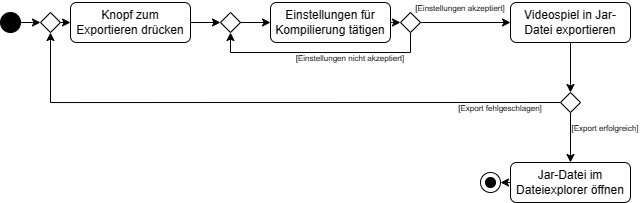

The diagram above was exported from draw.io. Its source (the exported page's mxGraphModel, read from the mxfile embedded in the PNG):
<mxGraphModel dx="792" dy="429" grid="1" gridSize="10" guides="1" tooltips="1" connect="1" arrows="1" fold="1" page="1" pageScale="1" pageWidth="827" pageHeight="1169" background="none" math="0" shadow="0">
  <root>
    <mxCell id="0" />
    <mxCell id="1" parent="0" />
    <mxCell id="8ycK_79fRJv6SBO_BKyE-65" style="edgeStyle=orthogonalEdgeStyle;rounded=0;orthogonalLoop=1;jettySize=auto;html=1;exitX=1;exitY=0.5;exitDx=0;exitDy=0;entryX=0;entryY=0.5;entryDx=0;entryDy=0;" edge="1" parent="1" source="8ycK_79fRJv6SBO_BKyE-1" target="8ycK_79fRJv6SBO_BKyE-63">
      <mxGeometry relative="1" as="geometry" />
    </mxCell>
    <mxCell id="8ycK_79fRJv6SBO_BKyE-1" value="" style="ellipse;whiteSpace=wrap;html=1;aspect=fixed;fillColor=#000000;" vertex="1" parent="1">
      <mxGeometry x="50" y="50" width="20" height="20" as="geometry" />
    </mxCell>
    <mxCell id="8ycK_79fRJv6SBO_BKyE-62" style="edgeStyle=orthogonalEdgeStyle;rounded=0;orthogonalLoop=1;jettySize=auto;html=1;exitX=1;exitY=0.5;exitDx=0;exitDy=0;entryX=0;entryY=0.5;entryDx=0;entryDy=0;" edge="1" parent="1" source="8ycK_79fRJv6SBO_BKyE-3" target="8ycK_79fRJv6SBO_BKyE-57">
      <mxGeometry relative="1" as="geometry" />
    </mxCell>
    <mxCell id="8ycK_79fRJv6SBO_BKyE-3" value="Knopf zum Exportieren drücken" style="rounded=1;whiteSpace=wrap;html=1;" vertex="1" parent="1">
      <mxGeometry x="120" y="40" width="120" height="40" as="geometry" />
    </mxCell>
    <mxCell id="8ycK_79fRJv6SBO_BKyE-54" style="edgeStyle=orthogonalEdgeStyle;rounded=0;orthogonalLoop=1;jettySize=auto;html=1;exitX=1;exitY=0.5;exitDx=0;exitDy=0;entryX=0;entryY=0.5;entryDx=0;entryDy=0;" edge="1" parent="1" source="8ycK_79fRJv6SBO_BKyE-5" target="8ycK_79fRJv6SBO_BKyE-53">
      <mxGeometry relative="1" as="geometry" />
    </mxCell>
    <mxCell id="8ycK_79fRJv6SBO_BKyE-5" value="Einstellungen für Kompilierung tätigen" style="rounded=1;whiteSpace=wrap;html=1;" vertex="1" parent="1">
      <mxGeometry x="320" y="40" width="120" height="40" as="geometry" />
    </mxCell>
    <mxCell id="8ycK_79fRJv6SBO_BKyE-61" style="edgeStyle=orthogonalEdgeStyle;rounded=0;orthogonalLoop=1;jettySize=auto;html=1;exitX=0.5;exitY=1;exitDx=0;exitDy=0;entryX=0.5;entryY=0;entryDx=0;entryDy=0;" edge="1" parent="1" source="8ycK_79fRJv6SBO_BKyE-8" target="8ycK_79fRJv6SBO_BKyE-34">
      <mxGeometry relative="1" as="geometry" />
    </mxCell>
    <mxCell id="8ycK_79fRJv6SBO_BKyE-8" value="Videospiel in Jar-Datei exportieren" style="rounded=1;whiteSpace=wrap;html=1;" vertex="1" parent="1">
      <mxGeometry x="560" y="40" width="120" height="40" as="geometry" />
    </mxCell>
    <mxCell id="8ycK_79fRJv6SBO_BKyE-66" style="edgeStyle=orthogonalEdgeStyle;rounded=0;orthogonalLoop=1;jettySize=auto;html=1;exitX=0;exitY=0.5;exitDx=0;exitDy=0;entryX=0.5;entryY=1;entryDx=0;entryDy=0;" edge="1" parent="1" source="8ycK_79fRJv6SBO_BKyE-34" target="8ycK_79fRJv6SBO_BKyE-63">
      <mxGeometry relative="1" as="geometry" />
    </mxCell>
    <mxCell id="8ycK_79fRJv6SBO_BKyE-69" style="edgeStyle=orthogonalEdgeStyle;rounded=0;orthogonalLoop=1;jettySize=auto;html=1;exitX=0.5;exitY=1;exitDx=0;exitDy=0;entryX=0.5;entryY=0;entryDx=0;entryDy=0;" edge="1" parent="1" source="8ycK_79fRJv6SBO_BKyE-34" target="8ycK_79fRJv6SBO_BKyE-68">
      <mxGeometry relative="1" as="geometry" />
    </mxCell>
    <mxCell id="8ycK_79fRJv6SBO_BKyE-34" value="" style="rhombus;whiteSpace=wrap;html=1;" vertex="1" parent="1">
      <mxGeometry x="610" y="130" width="20" height="20" as="geometry" />
    </mxCell>
    <mxCell id="8ycK_79fRJv6SBO_BKyE-39" value="" style="ellipse;whiteSpace=wrap;html=1;aspect=fixed;" vertex="1" parent="1">
      <mxGeometry x="530" y="210" width="20" height="20" as="geometry" />
    </mxCell>
    <mxCell id="8ycK_79fRJv6SBO_BKyE-40" value="" style="ellipse;whiteSpace=wrap;html=1;aspect=fixed;fillColor=#000000;" vertex="1" parent="1">
      <mxGeometry x="535" y="215" width="10" height="10" as="geometry" />
    </mxCell>
    <mxCell id="8ycK_79fRJv6SBO_BKyE-56" style="edgeStyle=orthogonalEdgeStyle;rounded=0;orthogonalLoop=1;jettySize=auto;html=1;exitX=1;exitY=0.5;exitDx=0;exitDy=0;entryX=0;entryY=0.5;entryDx=0;entryDy=0;" edge="1" parent="1" source="8ycK_79fRJv6SBO_BKyE-53" target="8ycK_79fRJv6SBO_BKyE-8">
      <mxGeometry relative="1" as="geometry" />
    </mxCell>
    <mxCell id="8ycK_79fRJv6SBO_BKyE-59" style="edgeStyle=orthogonalEdgeStyle;rounded=0;orthogonalLoop=1;jettySize=auto;html=1;exitX=0.5;exitY=1;exitDx=0;exitDy=0;entryX=0.5;entryY=1;entryDx=0;entryDy=0;" edge="1" parent="1" source="8ycK_79fRJv6SBO_BKyE-53" target="8ycK_79fRJv6SBO_BKyE-57">
      <mxGeometry relative="1" as="geometry" />
    </mxCell>
    <mxCell id="8ycK_79fRJv6SBO_BKyE-53" value="" style="rhombus;whiteSpace=wrap;html=1;" vertex="1" parent="1">
      <mxGeometry x="450" y="50" width="20" height="20" as="geometry" />
    </mxCell>
    <mxCell id="8ycK_79fRJv6SBO_BKyE-55" value="&lt;font style=&quot;font-size: 8px;&quot;&gt;[Einstellungen akzeptiert]&lt;/font&gt;" style="text;html=1;strokeColor=none;fillColor=none;align=center;verticalAlign=middle;whiteSpace=wrap;rounded=0;" vertex="1" parent="1">
      <mxGeometry x="460" y="40" width="100" height="10" as="geometry" />
    </mxCell>
    <mxCell id="8ycK_79fRJv6SBO_BKyE-58" style="edgeStyle=orthogonalEdgeStyle;rounded=0;orthogonalLoop=1;jettySize=auto;html=1;exitX=1;exitY=0.5;exitDx=0;exitDy=0;entryX=0;entryY=0.5;entryDx=0;entryDy=0;" edge="1" parent="1" source="8ycK_79fRJv6SBO_BKyE-57" target="8ycK_79fRJv6SBO_BKyE-5">
      <mxGeometry relative="1" as="geometry" />
    </mxCell>
    <mxCell id="8ycK_79fRJv6SBO_BKyE-57" value="" style="rhombus;whiteSpace=wrap;html=1;" vertex="1" parent="1">
      <mxGeometry x="270" y="50" width="20" height="20" as="geometry" />
    </mxCell>
    <mxCell id="8ycK_79fRJv6SBO_BKyE-60" value="&lt;font style=&quot;font-size: 8px;&quot;&gt;[Einstellungen nicht akzeptiert]&lt;/font&gt;" style="text;html=1;strokeColor=none;fillColor=none;align=center;verticalAlign=middle;whiteSpace=wrap;rounded=0;" vertex="1" parent="1">
      <mxGeometry x="340" y="90" width="120" height="10" as="geometry" />
    </mxCell>
    <mxCell id="8ycK_79fRJv6SBO_BKyE-64" style="edgeStyle=orthogonalEdgeStyle;rounded=0;orthogonalLoop=1;jettySize=auto;html=1;exitX=1;exitY=0.5;exitDx=0;exitDy=0;entryX=0;entryY=0.5;entryDx=0;entryDy=0;" edge="1" parent="1" source="8ycK_79fRJv6SBO_BKyE-63" target="8ycK_79fRJv6SBO_BKyE-3">
      <mxGeometry relative="1" as="geometry" />
    </mxCell>
    <mxCell id="8ycK_79fRJv6SBO_BKyE-63" value="" style="rhombus;whiteSpace=wrap;html=1;" vertex="1" parent="1">
      <mxGeometry x="90" y="50" width="20" height="20" as="geometry" />
    </mxCell>
    <mxCell id="8ycK_79fRJv6SBO_BKyE-67" value="&lt;font style=&quot;font-size: 8px;&quot;&gt;[Export fehlgeschlagen]&lt;/font&gt;" style="text;html=1;strokeColor=none;fillColor=none;align=center;verticalAlign=middle;whiteSpace=wrap;rounded=0;" vertex="1" parent="1">
      <mxGeometry x="490" y="140" width="120" height="10" as="geometry" />
    </mxCell>
    <mxCell id="8ycK_79fRJv6SBO_BKyE-71" style="edgeStyle=orthogonalEdgeStyle;rounded=0;orthogonalLoop=1;jettySize=auto;html=1;exitX=0;exitY=0.5;exitDx=0;exitDy=0;entryX=1;entryY=0.5;entryDx=0;entryDy=0;" edge="1" parent="1" source="8ycK_79fRJv6SBO_BKyE-68" target="8ycK_79fRJv6SBO_BKyE-39">
      <mxGeometry relative="1" as="geometry" />
    </mxCell>
    <mxCell id="8ycK_79fRJv6SBO_BKyE-68" value="Jar-Datei im Dateiexplorer öffnen" style="rounded=1;whiteSpace=wrap;html=1;" vertex="1" parent="1">
      <mxGeometry x="560" y="200" width="120" height="40" as="geometry" />
    </mxCell>
    <mxCell id="8ycK_79fRJv6SBO_BKyE-72" value="&lt;font style=&quot;font-size: 8px;&quot;&gt;[Export erfolgreich]&lt;/font&gt;" style="text;html=1;strokeColor=none;fillColor=none;align=center;verticalAlign=middle;whiteSpace=wrap;rounded=0;" vertex="1" parent="1">
      <mxGeometry x="620" y="160" width="70" height="10" as="geometry" />
    </mxCell>
  </root>
</mxGraphModel>